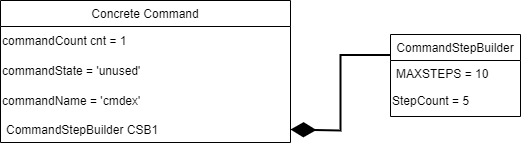

The diagram above was exported from draw.io. Its source (the exported page's mxGraphModel, read from the mxfile embedded in the PNG):
<mxGraphModel dx="1038" dy="489" grid="1" gridSize="10" guides="1" tooltips="1" connect="1" arrows="1" fold="1" page="1" pageScale="1" pageWidth="827" pageHeight="1169" math="0" shadow="0">
  <root>
    <mxCell id="WIyWlLk6GJQsqaUBKTNV-0" />
    <mxCell id="WIyWlLk6GJQsqaUBKTNV-1" parent="WIyWlLk6GJQsqaUBKTNV-0" />
    <mxCell id="zkfFHV4jXpPFQw0GAbJ--6" value="Concrete Command" style="swimlane;fontStyle=0;align=center;verticalAlign=top;childLayout=stackLayout;horizontal=1;startSize=26;horizontalStack=0;resizeParent=1;resizeLast=0;collapsible=1;marginBottom=0;rounded=0;shadow=0;strokeWidth=1;" parent="WIyWlLk6GJQsqaUBKTNV-1" vertex="1">
      <mxGeometry x="180" y="190" width="290" height="142" as="geometry">
        <mxRectangle x="130" y="380" width="160" height="26" as="alternateBounds" />
      </mxGeometry>
    </mxCell>
    <mxCell id="u3vvg_0eVZlXL_iOlxau-10" value="commandCount cnt = 1" style="text;html=1;strokeColor=none;fillColor=none;align=left;verticalAlign=middle;whiteSpace=wrap;rounded=0;" parent="zkfFHV4jXpPFQw0GAbJ--6" vertex="1">
      <mxGeometry y="26" width="290" height="30" as="geometry" />
    </mxCell>
    <mxCell id="u3vvg_0eVZlXL_iOlxau-11" value="commandState = 'unused'" style="text;html=1;strokeColor=none;fillColor=none;align=left;verticalAlign=middle;whiteSpace=wrap;rounded=0;" parent="zkfFHV4jXpPFQw0GAbJ--6" vertex="1">
      <mxGeometry y="56" width="290" height="30" as="geometry" />
    </mxCell>
    <mxCell id="u3vvg_0eVZlXL_iOlxau-12" value="commandName = 'cmdex'" style="text;html=1;strokeColor=none;fillColor=none;align=left;verticalAlign=middle;whiteSpace=wrap;rounded=0;" parent="zkfFHV4jXpPFQw0GAbJ--6" vertex="1">
      <mxGeometry y="86" width="290" height="30" as="geometry" />
    </mxCell>
    <mxCell id="zkfFHV4jXpPFQw0GAbJ--7" value="CommandStepBuilder CSB1" style="text;align=left;verticalAlign=top;spacingLeft=4;spacingRight=4;overflow=hidden;rotatable=0;points=[[0,0.5],[1,0.5]];portConstraint=eastwest;" parent="zkfFHV4jXpPFQw0GAbJ--6" vertex="1">
      <mxGeometry y="116" width="290" height="26" as="geometry" />
    </mxCell>
    <mxCell id="zkfFHV4jXpPFQw0GAbJ--13" value="CommandStepBuilder" style="swimlane;fontStyle=0;align=center;verticalAlign=top;childLayout=stackLayout;horizontal=1;startSize=26;horizontalStack=0;resizeParent=1;resizeLast=0;collapsible=1;marginBottom=0;rounded=0;shadow=0;strokeWidth=1;" parent="WIyWlLk6GJQsqaUBKTNV-1" vertex="1">
      <mxGeometry x="570" y="224" width="130" height="82" as="geometry">
        <mxRectangle x="340" y="380" width="170" height="26" as="alternateBounds" />
      </mxGeometry>
    </mxCell>
    <mxCell id="zkfFHV4jXpPFQw0GAbJ--14" value="MAXSTEPS = 10" style="text;align=left;verticalAlign=top;spacingLeft=4;spacingRight=4;overflow=hidden;rotatable=0;points=[[0,0.5],[1,0.5]];portConstraint=eastwest;" parent="zkfFHV4jXpPFQw0GAbJ--13" vertex="1">
      <mxGeometry y="26" width="130" height="26" as="geometry" />
    </mxCell>
    <mxCell id="u3vvg_0eVZlXL_iOlxau-8" value="StepCount = 5" style="text;html=1;strokeColor=none;fillColor=none;align=left;verticalAlign=middle;whiteSpace=wrap;rounded=0;" parent="zkfFHV4jXpPFQw0GAbJ--13" vertex="1">
      <mxGeometry y="52" width="130" height="30" as="geometry" />
    </mxCell>
    <mxCell id="u3vvg_0eVZlXL_iOlxau-9" value="" style="edgeStyle=orthogonalEdgeStyle;rounded=0;orthogonalLoop=1;jettySize=auto;html=1;endArrow=diamondThin;endFill=1;entryX=1;entryY=0.5;entryDx=0;entryDy=0;exitX=0;exitY=0.25;exitDx=0;exitDy=0;strokeWidth=2;startArrow=none;startFill=0;targetPerimeterSpacing=0;sourcePerimeterSpacing=0;endSize=20;" parent="WIyWlLk6GJQsqaUBKTNV-1" source="zkfFHV4jXpPFQw0GAbJ--13" target="zkfFHV4jXpPFQw0GAbJ--7" edge="1">
      <mxGeometry relative="1" as="geometry">
        <Array as="points">
          <mxPoint x="520" y="245" />
          <mxPoint x="520" y="320" />
        </Array>
      </mxGeometry>
    </mxCell>
  </root>
</mxGraphModel>